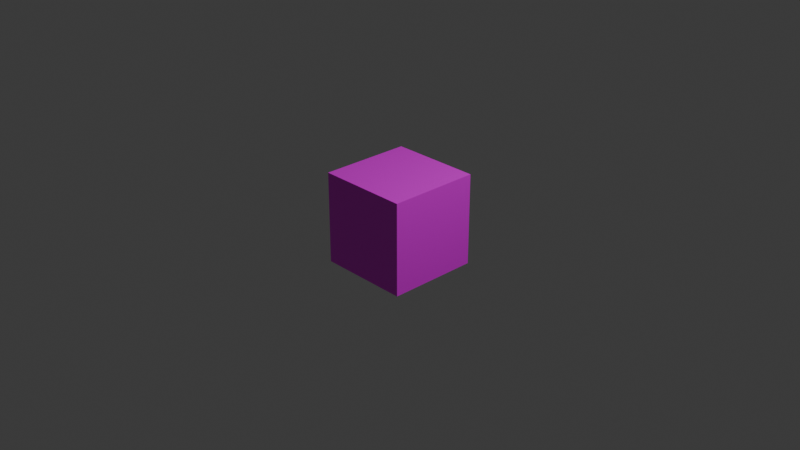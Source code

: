 # Source: block.blend  (saved by Blender 4.3.34; exported with 4.5.12 LTS)
import bpy
from mathutils import Matrix  # noqa: F401  (used for matrix-valued properties, if any)

bpy.ops.wm.read_factory_settings(use_empty=True)
scene = bpy.context.scene
scene.name = 'Scene'

# ---- collections
col_collection = bpy.data.collections.new('Collection'); scene.collection.children.link(col_collection)

# ---- images (referenced by path relative to the original .blend; pixels are not part of the script)
import os
ASSET_DIR = os.environ.get("B2B_ASSET_DIR", "")  # directory of the original .blend (textures are referenced by path, not embedded)
HERE = os.path.dirname(os.path.abspath(__file__))  # packed textures are extracted next to this script under _unpacked/

def load_image(name, relpath, width, height, colorspace="sRGB"):
    """Load a texture the original file referenced (path relative to the .blend, or extracted next to this script)."""
    p = next((c for c in (os.path.join(HERE, relpath), os.path.join(ASSET_DIR, relpath)) if relpath and os.path.exists(c)), "")
    if p:
        img = bpy.data.images.load(p, check_existing=True)
        img.name = name
    else:  # same state as the original file: an image datablock whose file is absent (Cycles renders it pink)
        img = bpy.data.images.new(name, width, height)
        img.source = "FILE"
        img.filepath = "//" + (relpath or name)
    img.colorspace_settings.name = colorspace
    return img
img_jpg = load_image('白い木の板.jpg', '白い木の板.jpg', 1024, 1024, 'sRGB')

# ---- materials (node trees are filled in below, after node groups)
mat_x = bpy.data.materials.new('表面')

# ---- material node trees
mat_x.use_nodes = True; mat_x.node_tree.nodes.clear()
_N = mat_x.node_tree.nodes; _L = mat_x.node_tree.links
n0 = _N.new('ShaderNodeBsdfPrincipled'); n0.name = 'プリンシプルBSDF'; n0.location = (10, 300)
n1 = _N.new('ShaderNodeOutputMaterial'); n1.name = 'マテリアル出力'; n1.location = (300, 300)
n2 = _N.new('ShaderNodeTexImage'); n2.name = '画像テクスチャ'; n2.location = (-321, 213)
n2.image = img_jpg
_L.new(n0.outputs[0], n1.inputs[0])
_L.new(n2.outputs[0], n0.inputs[0])
n1.is_active_output = True

# ---- world
world_world = bpy.data.worlds.new('World'); scene.world = world_world
world_world.use_nodes = True; world_world.node_tree.nodes.clear()
_N = world_world.node_tree.nodes; _L = world_world.node_tree.links
n0 = _N.new('ShaderNodeOutputWorld'); n0.name = 'World Output'; n0.location = (300, 300)
n1 = _N.new('ShaderNodeBackground'); n1.name = 'Background'; n1.location = (10, 300)
n1.inputs[0].default_value = (0.05088, 0.05088, 0.05088, 1.0)
_L.new(n1.outputs[0], n0.inputs[0])
n0.is_active_output = True
world_world.color = (0.05088, 0.05088, 0.05088)
world_world.sun_shadow_jitter_overblur = 0.0

# ---- cameras
cam_camera = bpy.data.cameras.new('Camera')
cam_camera.clip_end = 100.0
cam_camera.ortho_scale = 7.314

# ---- lights
light_light = bpy.data.lights.new('Light', 'POINT')
light_light.energy = 1000.0
light_light.shadow_soft_size = 0.1

# ---- meshes
me_cube = bpy.data.meshes.new('Cube')
me_cube.from_pydata([(0.5, 0.5, 0.5), (0.5, 0.5, -0.5), (0.5, -0.5, 0.5), (0.5, -0.5, -0.5), (-0.5, 0.5, 0.5), (-0.5, 0.5, -0.5), (-0.5, -0.5, 0.5), (-0.5, -0.5, -0.5)], [], [(0, 4, 6, 2), (3, 2, 6, 7), (7, 6, 4, 5), (5, 1, 3, 7), (1, 0, 2, 3), (5, 4, 0, 1)])
_uv = me_cube.uv_layers.new(name='UVMap')
_uv.uv.foreach_set('vector', [0.5, 0.625, 0.5, 0.875, 0.25, 0.875, 0.25, 0.625, 0.25, 0.375, 0.25, 0.625, 0.0, 0.625, 0.0, 0.375, 1.0, 0.375, 1.0, 0.625, 0.75, 0.625, 0.75, 0.375, 0.5, 0.125, 0.5, 0.375, 0.25, 0.375, 0.25, 0.125, 0.5, 0.375, 0.5, 0.625, 0.25, 0.625, 0.25, 0.375, 0.75, 0.375, 0.75, 0.625, 0.5, 0.625, 0.5, 0.375])
me_cube.materials.append(mat_x)
me_cube.use_mirror_vertex_groups = False
me_cube.update()

# ---- objects
ob_cube = bpy.data.objects.new('Cube', me_cube)
ob_light = bpy.data.objects.new('Light', light_light)
ob_camera = bpy.data.objects.new('Camera', cam_camera)

# ---- transforms, parenting, visibility, modifiers, constraints
ob_cube.location = (0.0, 0.0, 0.0)
ob_cube.lock_rotations_4d = False
ob_cube.empty_display_type = 'ARROWS'
ob_cube.lineart.crease_threshold = 0.0
ob_light.location = (4.076, 1.005, 5.904)
ob_light.rotation_euler = (0.6503, 0.05522, 1.866)
ob_light.lock_rotations_4d = False
ob_light.empty_display_type = 'ARROWS'
ob_light.color = (0.0, 0.0, 0.0, 0.0)
ob_light.lineart.crease_threshold = 0.0
ob_camera.location = (7.359, -6.926, 4.958)
ob_camera.rotation_euler = (1.109, 0.0, 0.8149)
ob_camera.lock_rotations_4d = False
ob_camera.empty_display_type = 'ARROWS'
ob_camera.color = (0.0, 0.0, 0.0, 0.0)
ob_camera.display_type = 'WIRE'
ob_camera.lineart.crease_threshold = 0.0

# ---- collection membership
col_collection.objects.link(ob_cube)
col_collection.objects.link(ob_light)
col_collection.objects.link(ob_camera)

# ---- scene / render settings (as saved in the file)
scene.camera = ob_camera
scene.frame_start = 1; scene.frame_end = 250; scene.frame_set(1)
scene.render.engine = 'BLENDER_EEVEE_NEXT'
bpy.context.view_layer.update()

